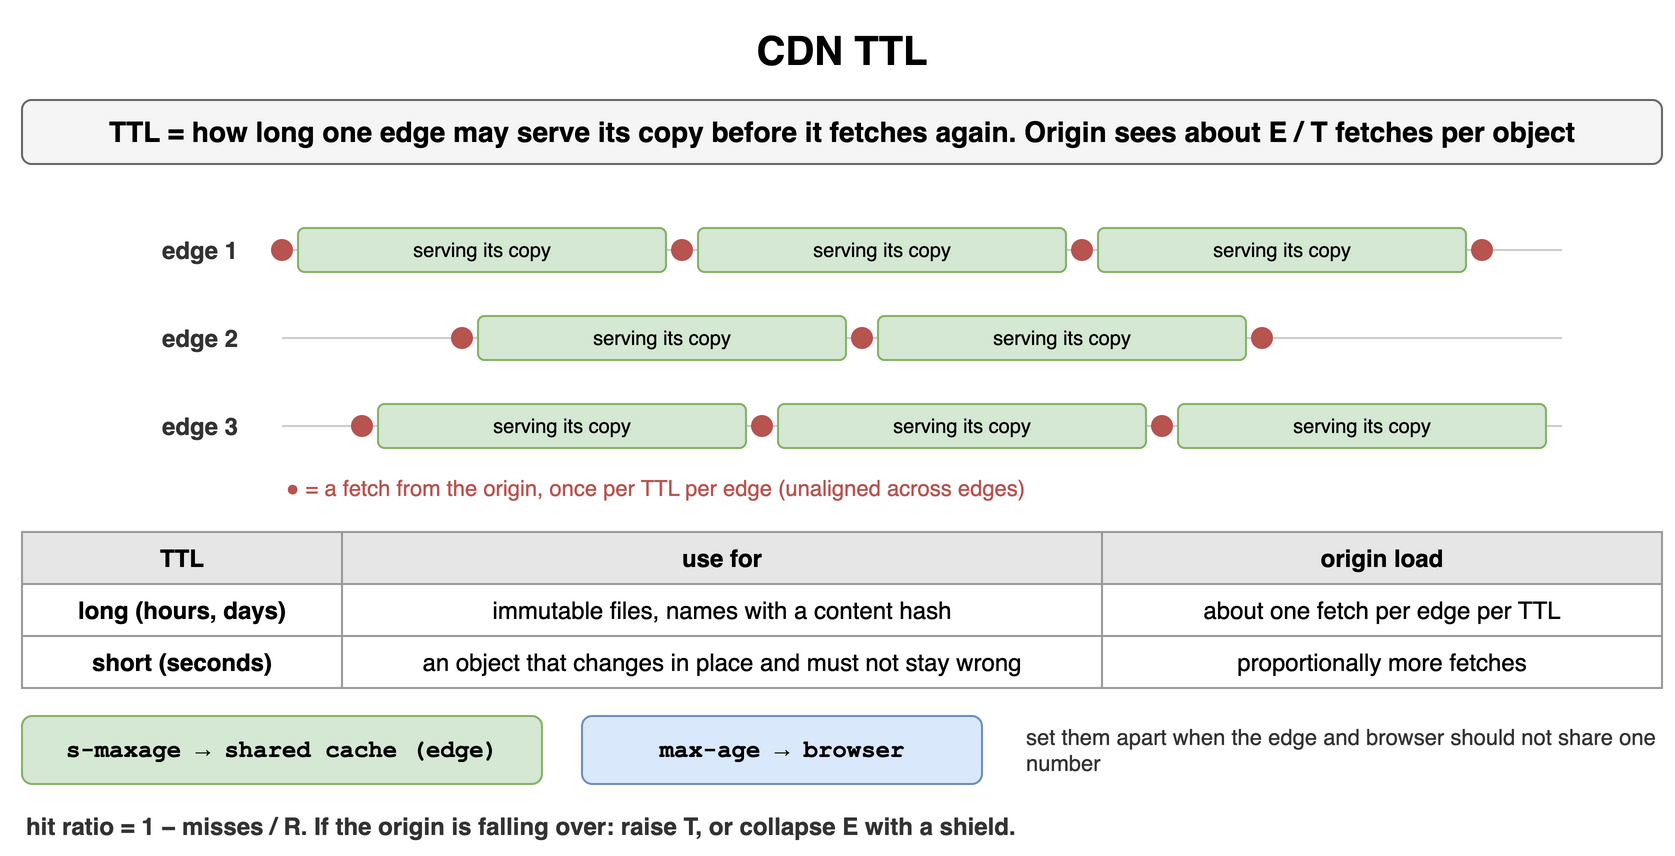

The diagram above was exported from draw.io. Its source (the exported page's mxGraphModel, read from the mxfile embedded in the PNG):
<mxGraphModel dx="900" dy="436" grid="1" gridSize="10" guides="1" tooltips="1" connect="1" arrows="1" fold="1" page="1" pageScale="1" pageWidth="900" pageHeight="436" math="0" shadow="0">
  <root>
    <mxCell id="0" />
    <mxCell id="1" parent="0" />
    <mxCell id="c41" value="CDN TTL" style="text;html=1;align=center;verticalAlign=middle;whiteSpace=wrap;fontSize=20;fontStyle=1;" vertex="1" parent="1">
      <mxGeometry x="40" y="10" width="820" height="30" as="geometry" />
    </mxCell>
    <mxCell id="c42" value="TTL = how long one edge may serve its copy before it fetches again. Origin sees about E / T fetches per object" style="rounded=1;whiteSpace=wrap;html=1;fillColor=#f5f5f5;strokeColor=#666666;fontStyle=1;fontSize=14;" vertex="1" parent="1">
      <mxGeometry x="40" y="50" width="820" height="32" as="geometry" />
    </mxCell>
    <mxCell id="c43" value="edge 1" style="text;html=1;whiteSpace=wrap;fontSize=11;align=right;verticalAlign=middle;fontSize=12;fontColor=#333333;fontStyle=1;" vertex="1" parent="1">
      <mxGeometry x="40" y="110" width="110" height="30" as="geometry" />
    </mxCell>
    <mxCell id="c44" value="" style="endArrow=none;html=1;strokeColor=#cccccc;" edge="1" parent="1">
      <mxGeometry relative="1" as="geometry">
        <mxPoint x="170" y="125" as="sourcePoint" />
        <mxPoint x="810" y="125" as="targetPoint" />
      </mxGeometry>
    </mxCell>
    <mxCell id="c45" value="" style="ellipse;html=1;fillColor=#b85450;strokeColor=#b85450;" vertex="1" parent="1">
      <mxGeometry x="165" y="120" width="10" height="10" as="geometry" />
    </mxCell>
    <mxCell id="c46" value="serving its copy" style="rounded=1;whiteSpace=wrap;html=1;fillColor=#d5e8d4;strokeColor=#82b366;fontSize=10;align=center;" vertex="1" parent="1">
      <mxGeometry x="178" y="114" width="184" height="22" as="geometry" />
    </mxCell>
    <mxCell id="c47" value="" style="ellipse;html=1;fillColor=#b85450;strokeColor=#b85450;" vertex="1" parent="1">
      <mxGeometry x="365" y="120" width="10" height="10" as="geometry" />
    </mxCell>
    <mxCell id="c48" value="serving its copy" style="rounded=1;whiteSpace=wrap;html=1;fillColor=#d5e8d4;strokeColor=#82b366;fontSize=10;align=center;" vertex="1" parent="1">
      <mxGeometry x="378" y="114" width="184" height="22" as="geometry" />
    </mxCell>
    <mxCell id="c49" value="" style="ellipse;html=1;fillColor=#b85450;strokeColor=#b85450;" vertex="1" parent="1">
      <mxGeometry x="565" y="120" width="10" height="10" as="geometry" />
    </mxCell>
    <mxCell id="c410" value="serving its copy" style="rounded=1;whiteSpace=wrap;html=1;fillColor=#d5e8d4;strokeColor=#82b366;fontSize=10;align=center;" vertex="1" parent="1">
      <mxGeometry x="578" y="114" width="184" height="22" as="geometry" />
    </mxCell>
    <mxCell id="c411" value="" style="ellipse;html=1;fillColor=#b85450;strokeColor=#b85450;" vertex="1" parent="1">
      <mxGeometry x="765" y="120" width="10" height="10" as="geometry" />
    </mxCell>
    <mxCell id="c412" value="edge 2" style="text;html=1;whiteSpace=wrap;fontSize=11;align=right;verticalAlign=middle;fontSize=12;fontColor=#333333;fontStyle=1;" vertex="1" parent="1">
      <mxGeometry x="40" y="154" width="110" height="30" as="geometry" />
    </mxCell>
    <mxCell id="c413" value="" style="endArrow=none;html=1;strokeColor=#cccccc;" edge="1" parent="1">
      <mxGeometry relative="1" as="geometry">
        <mxPoint x="170" y="169" as="sourcePoint" />
        <mxPoint x="810" y="169" as="targetPoint" />
      </mxGeometry>
    </mxCell>
    <mxCell id="c414" value="" style="ellipse;html=1;fillColor=#b85450;strokeColor=#b85450;" vertex="1" parent="1">
      <mxGeometry x="255" y="164" width="10" height="10" as="geometry" />
    </mxCell>
    <mxCell id="c415" value="serving its copy" style="rounded=1;whiteSpace=wrap;html=1;fillColor=#d5e8d4;strokeColor=#82b366;fontSize=10;align=center;" vertex="1" parent="1">
      <mxGeometry x="268" y="158" width="184" height="22" as="geometry" />
    </mxCell>
    <mxCell id="c416" value="" style="ellipse;html=1;fillColor=#b85450;strokeColor=#b85450;" vertex="1" parent="1">
      <mxGeometry x="455" y="164" width="10" height="10" as="geometry" />
    </mxCell>
    <mxCell id="c417" value="serving its copy" style="rounded=1;whiteSpace=wrap;html=1;fillColor=#d5e8d4;strokeColor=#82b366;fontSize=10;align=center;" vertex="1" parent="1">
      <mxGeometry x="468" y="158" width="184" height="22" as="geometry" />
    </mxCell>
    <mxCell id="c418" value="" style="ellipse;html=1;fillColor=#b85450;strokeColor=#b85450;" vertex="1" parent="1">
      <mxGeometry x="655" y="164" width="10" height="10" as="geometry" />
    </mxCell>
    <mxCell id="c419" value="edge 3" style="text;html=1;whiteSpace=wrap;fontSize=11;align=right;verticalAlign=middle;fontSize=12;fontColor=#333333;fontStyle=1;" vertex="1" parent="1">
      <mxGeometry x="40" y="198" width="110" height="30" as="geometry" />
    </mxCell>
    <mxCell id="c420" value="" style="endArrow=none;html=1;strokeColor=#cccccc;" edge="1" parent="1">
      <mxGeometry relative="1" as="geometry">
        <mxPoint x="170" y="213" as="sourcePoint" />
        <mxPoint x="810" y="213" as="targetPoint" />
      </mxGeometry>
    </mxCell>
    <mxCell id="c421" value="" style="ellipse;html=1;fillColor=#b85450;strokeColor=#b85450;" vertex="1" parent="1">
      <mxGeometry x="205" y="208" width="10" height="10" as="geometry" />
    </mxCell>
    <mxCell id="c422" value="serving its copy" style="rounded=1;whiteSpace=wrap;html=1;fillColor=#d5e8d4;strokeColor=#82b366;fontSize=10;align=center;" vertex="1" parent="1">
      <mxGeometry x="218" y="202" width="184" height="22" as="geometry" />
    </mxCell>
    <mxCell id="c423" value="" style="ellipse;html=1;fillColor=#b85450;strokeColor=#b85450;" vertex="1" parent="1">
      <mxGeometry x="405" y="208" width="10" height="10" as="geometry" />
    </mxCell>
    <mxCell id="c424" value="serving its copy" style="rounded=1;whiteSpace=wrap;html=1;fillColor=#d5e8d4;strokeColor=#82b366;fontSize=10;align=center;" vertex="1" parent="1">
      <mxGeometry x="418" y="202" width="184" height="22" as="geometry" />
    </mxCell>
    <mxCell id="c425" value="" style="ellipse;html=1;fillColor=#b85450;strokeColor=#b85450;" vertex="1" parent="1">
      <mxGeometry x="605" y="208" width="10" height="10" as="geometry" />
    </mxCell>
    <mxCell id="c426" value="serving its copy" style="rounded=1;whiteSpace=wrap;html=1;fillColor=#d5e8d4;strokeColor=#82b366;fontSize=10;align=center;" vertex="1" parent="1">
      <mxGeometry x="618" y="202" width="184" height="22" as="geometry" />
    </mxCell>
    <mxCell id="c427" value="● = a fetch from the origin, once per TTL per edge (unaligned across edges)" style="text;html=1;whiteSpace=wrap;fontSize=11;align=left;verticalAlign=middle;fontSize=11;fontColor=#b85450;" vertex="1" parent="1">
      <mxGeometry x="170" y="236" width="600" height="16" as="geometry" />
    </mxCell>
    <mxCell id="c428" value="TTL" style="whiteSpace=wrap;html=1;fillColor=#e6e6e6;strokeColor=#999999;fontStyle=1;fontSize=12;" vertex="1" parent="1">
      <mxGeometry x="40" y="266" width="160" height="26" as="geometry" />
    </mxCell>
    <mxCell id="c429" value="use for" style="whiteSpace=wrap;html=1;fillColor=#e6e6e6;strokeColor=#999999;fontStyle=1;fontSize=12;" vertex="1" parent="1">
      <mxGeometry x="200" y="266" width="380" height="26" as="geometry" />
    </mxCell>
    <mxCell id="c430" value="origin load" style="whiteSpace=wrap;html=1;fillColor=#e6e6e6;strokeColor=#999999;fontStyle=1;fontSize=12;" vertex="1" parent="1">
      <mxGeometry x="580" y="266" width="280" height="26" as="geometry" />
    </mxCell>
    <mxCell id="c431" value="long (hours, days)" style="whiteSpace=wrap;html=1;strokeColor=#999999;fontSize=12;fillColor=#ffffff;fontStyle=1;" vertex="1" parent="1">
      <mxGeometry x="40" y="292" width="160" height="26" as="geometry" />
    </mxCell>
    <mxCell id="c432" value="immutable files, names with a content hash" style="whiteSpace=wrap;html=1;strokeColor=#999999;fontSize=12;fillColor=#ffffff;" vertex="1" parent="1">
      <mxGeometry x="200" y="292" width="380" height="26" as="geometry" />
    </mxCell>
    <mxCell id="c433" value="about one fetch per edge per TTL" style="whiteSpace=wrap;html=1;strokeColor=#999999;fontSize=12;fillColor=#ffffff;" vertex="1" parent="1">
      <mxGeometry x="580" y="292" width="280" height="26" as="geometry" />
    </mxCell>
    <mxCell id="c434" value="short (seconds)" style="whiteSpace=wrap;html=1;strokeColor=#999999;fontSize=12;fillColor=#ffffff;fontStyle=1;" vertex="1" parent="1">
      <mxGeometry x="40" y="318" width="160" height="26" as="geometry" />
    </mxCell>
    <mxCell id="c435" value="an object that changes in place and must not stay wrong" style="whiteSpace=wrap;html=1;strokeColor=#999999;fontSize=12;fillColor=#ffffff;" vertex="1" parent="1">
      <mxGeometry x="200" y="318" width="380" height="26" as="geometry" />
    </mxCell>
    <mxCell id="c436" value="proportionally more fetches" style="whiteSpace=wrap;html=1;strokeColor=#999999;fontSize=12;fillColor=#ffffff;" vertex="1" parent="1">
      <mxGeometry x="580" y="318" width="280" height="26" as="geometry" />
    </mxCell>
    <mxCell id="c437" value="s-maxage → shared cache (edge)" style="rounded=1;whiteSpace=wrap;html=1;fillColor=#d5e8d4;strokeColor=#82b366;fontSize=12;align=center;fontStyle=1;fontFamily=Courier New;" vertex="1" parent="1">
      <mxGeometry x="40" y="358" width="260" height="34" as="geometry" />
    </mxCell>
    <mxCell id="c438" value="max-age → browser" style="rounded=1;whiteSpace=wrap;html=1;fillColor=#dae8fc;strokeColor=#6c8ebf;fontSize=12;align=center;fontStyle=1;fontFamily=Courier New;" vertex="1" parent="1">
      <mxGeometry x="320" y="358" width="200" height="34" as="geometry" />
    </mxCell>
    <mxCell id="c439" value="set them apart when the edge and browser should not share one number" style="text;html=1;whiteSpace=wrap;fontSize=11;align=left;verticalAlign=middle;fontSize=11;fontColor=#333333;" vertex="1" parent="1">
      <mxGeometry x="540" y="358" width="320" height="34" as="geometry" />
    </mxCell>
    <mxCell id="c440" value="hit ratio = 1 − misses / R. If the origin is falling over: raise T, or collapse E with a shield." style="text;html=1;whiteSpace=wrap;fontSize=11;align=left;verticalAlign=middle;fontSize=12;fontColor=#333333;fontStyle=1;" vertex="1" parent="1">
      <mxGeometry x="40" y="404" width="820" height="18" as="geometry" />
    </mxCell>
  </root>
</mxGraphModel>